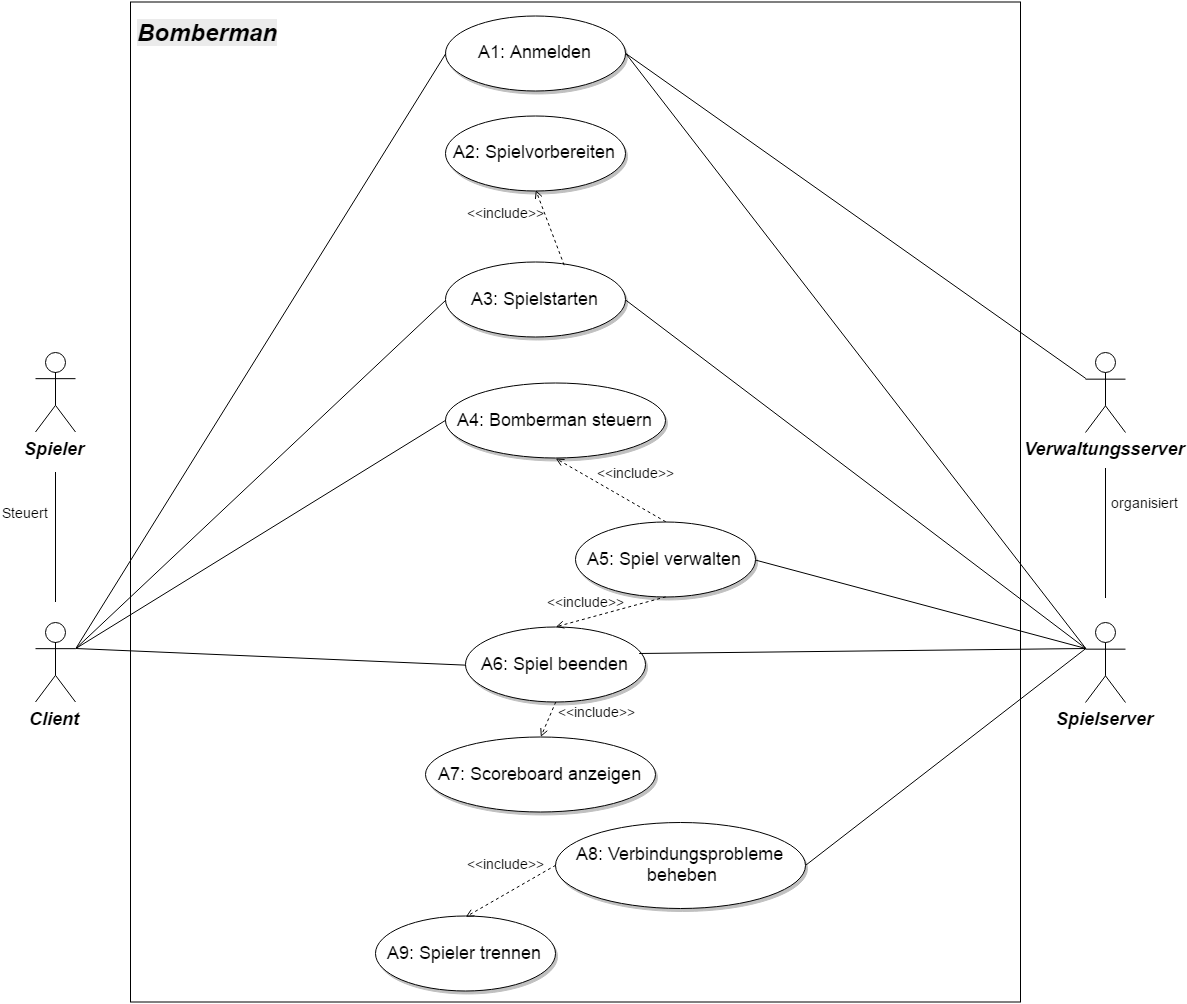

The diagram above was exported from draw.io. Its source (the exported page's mxGraphModel, read from the mxfile embedded in the PNG):
<mxGraphModel dx="2783" dy="3028.5" grid="1" gridSize="10" guides="1" tooltips="1" connect="1" arrows="1" fold="1" page="1" pageScale="1.5" pageWidth="826" pageHeight="1169" math="0" shadow="0">
  <root>
    <mxCell id="0" style=";html=1;" />
    <mxCell id="1" style=";html=1;" parent="0" />
    <mxCell id="5152e380d12fb8e5-140" value="" style="whiteSpace=wrap;html=1;" vertex="1" parent="1">
      <mxGeometry x="175" y="-1730" width="890" height="1000" as="geometry" />
    </mxCell>
    <mxCell id="90" value="Spieler&lt;div&gt;&lt;br&gt;&lt;/div&gt;" style="shape=umlActor;verticalLabelPosition=bottom;verticalAlign=top;fillColor=#FFFFFF;strokeColor=#000000;fontStyle=3;fontSize=18;fontFamily=Helvetica;strokeWidth=1;html=1;gradientColor=none;" vertex="1" parent="1">
      <mxGeometry x="80" y="-1380" width="40" height="80" as="geometry" />
    </mxCell>
    <mxCell id="91" value="Client&lt;div&gt;&lt;br&gt;&lt;/div&gt;" style="shape=umlActor;verticalLabelPosition=bottom;verticalAlign=top;fillColor=#FFFFFF;strokeColor=#000000;fontStyle=3;fontSize=18;fontFamily=Helvetica;strokeWidth=1;html=1;gradientColor=none;" vertex="1" parent="1">
      <mxGeometry x="80" y="-1110" width="40" height="80" as="geometry" />
    </mxCell>
    <mxCell id="92" value="&lt;div&gt;Spielserver&lt;/div&gt;" style="shape=umlActor;verticalLabelPosition=bottom;verticalAlign=top;fillColor=#FFFFFF;strokeColor=#000000;fontStyle=3;fontSize=18;fontFamily=Helvetica;strokeWidth=1;html=1;gradientColor=none;" vertex="1" parent="1">
      <mxGeometry x="1130" y="-1109.5" width="40" height="80" as="geometry" />
    </mxCell>
    <mxCell id="121" value="&lt;font style=&quot;font-size: 18px&quot;&gt;A1: Anmelden&lt;/font&gt;" style="shape=mxgraph.flowchart.on-page_reference;fillColor=#FFFFFF;strokeColor=#000000;strokeWidth=1;shadow=1;gradientColor=none;html=1;" vertex="1" parent="1">
      <mxGeometry x="490" y="-1716.5" width="180" height="75" as="geometry" />
    </mxCell>
    <mxCell id="122" value="&lt;font style=&quot;font-size: 18px&quot;&gt;A3: Spielstarten&lt;/font&gt;" style="shape=mxgraph.flowchart.on-page_reference;fillColor=#FFFFFF;strokeColor=#000000;strokeWidth=1;shadow=1;gradientColor=none;html=1;" vertex="1" parent="1">
      <mxGeometry x="490" y="-1470" width="180" height="75" as="geometry" />
    </mxCell>
    <mxCell id="123" value="&lt;font style=&quot;font-size: 18px&quot;&gt;A4: Bomberman steuern&lt;/font&gt;" style="shape=mxgraph.flowchart.on-page_reference;fillColor=#FFFFFF;strokeColor=#000000;strokeWidth=1;shadow=1;gradientColor=none;html=1;" vertex="1" parent="1">
      <mxGeometry x="490" y="-1349" width="220" height="75" as="geometry" />
    </mxCell>
    <mxCell id="128" value="&lt;font style=&quot;font-size: 18px&quot;&gt;A8: Verbindungsprobleme&lt;br&gt;&amp;nbsp;beheben&lt;/font&gt;" style="shape=mxgraph.flowchart.on-page_reference;fillColor=#FFFFFF;strokeColor=#000000;strokeWidth=1;shadow=1;gradientColor=none;html=1;" vertex="1" parent="1">
      <mxGeometry x="600" y="-910" width="250" height="86" as="geometry" />
    </mxCell>
    <mxCell id="129" value="&lt;font style=&quot;font-size: 18px&quot;&gt;A7: Scoreboard anzeigen&lt;/font&gt;" style="shape=mxgraph.flowchart.on-page_reference;fillColor=#FFFFFF;strokeColor=#000000;strokeWidth=1;shadow=1;gradientColor=none;html=1;" vertex="1" parent="1">
      <mxGeometry x="470" y="-995" width="230" height="75" as="geometry" />
    </mxCell>
    <mxCell id="130" value="&lt;font style=&quot;font-size: 18px&quot;&gt;A6: Spiel beenden&lt;/font&gt;" style="shape=mxgraph.flowchart.on-page_reference;fillColor=#FFFFFF;strokeColor=#000000;strokeWidth=1;shadow=1;gradientColor=none;html=1;" vertex="1" parent="1">
      <mxGeometry x="510" y="-1105" width="180" height="75" as="geometry" />
    </mxCell>
    <mxCell id="132" value="&lt;font style=&quot;font-size: 18px&quot;&gt;A5: Spiel verwalten&lt;/font&gt;" style="shape=mxgraph.flowchart.on-page_reference;fillColor=#FFFFFF;strokeColor=#000000;strokeWidth=1;shadow=1;gradientColor=none;html=1;" vertex="1" parent="1">
      <mxGeometry x="620" y="-1209.5" width="180" height="75" as="geometry" />
    </mxCell>
    <mxCell id="344719454bc77caf-172" value="&lt;font style=&quot;font-size: 14px&quot;&gt;Steuert&lt;/font&gt;" style="endArrow=none;html=1;" edge="1" parent="1">
      <mxGeometry x="0.3846" y="30" width="50" height="50" relative="1" as="geometry">
        <mxPoint x="100" y="-1130" as="sourcePoint" />
        <mxPoint x="100" y="-1260" as="targetPoint" />
        <Array as="points" />
        <mxPoint as="offset" />
      </mxGeometry>
    </mxCell>
    <mxCell id="344719454bc77caf-175" value="" style="endArrow=none;html=1;entryX=0;entryY=0.5;entryPerimeter=0;exitX=1;exitY=0.3333333333333333;exitPerimeter=0;" edge="1" parent="1" source="91" target="121">
      <mxGeometry x="130" y="-1425" width="50" height="50" as="geometry">
        <mxPoint x="140" y="-1110" as="sourcePoint" />
        <mxPoint x="340" y="-1425" as="targetPoint" />
      </mxGeometry>
    </mxCell>
    <mxCell id="344719454bc77caf-176" value="" style="endArrow=none;html=1;entryX=0;entryY=0.5;entryPerimeter=0;exitX=1;exitY=0.3333333333333333;exitPerimeter=0;" edge="1" parent="1" source="91" target="122">
      <mxGeometry x="140" y="-1415" width="50" height="50" as="geometry">
        <mxPoint x="140" y="-1090" as="sourcePoint" />
        <mxPoint x="350" y="-1415" as="targetPoint" />
      </mxGeometry>
    </mxCell>
    <mxCell id="344719454bc77caf-177" value="" style="endArrow=none;html=1;entryX=0;entryY=0.5;entryPerimeter=0;exitX=1;exitY=0.3333333333333333;exitPerimeter=0;" edge="1" parent="1" source="91" target="123">
      <mxGeometry x="150" y="-1405" width="50" height="50" as="geometry">
        <mxPoint x="150" y="-1080" as="sourcePoint" />
        <mxPoint x="360" y="-1405" as="targetPoint" />
      </mxGeometry>
    </mxCell>
    <mxCell id="344719454bc77caf-178" value="" style="endArrow=none;html=1;exitX=0;exitY=0.3333333333333333;exitPerimeter=0;entryX=1;entryY=0.5;entryPerimeter=0;" edge="1" parent="1" source="92" target="128">
      <mxGeometry width="50" height="50" relative="1" as="geometry">
        <mxPoint x="1010" y="-1305" as="sourcePoint" />
        <mxPoint x="1060" y="-1355" as="targetPoint" />
      </mxGeometry>
    </mxCell>
    <mxCell id="344719454bc77caf-180" value="" style="endArrow=none;html=1;exitX=0;exitY=0.3333333333333333;exitPerimeter=0;entryX=0.961;entryY=0.347;entryPerimeter=0;" edge="1" parent="1" source="92" target="130">
      <mxGeometry x="910" y="-1340" width="50" height="50" as="geometry">
        <mxPoint x="1080" y="-1197" as="sourcePoint" />
        <mxPoint x="910" y="-1340" as="targetPoint" />
      </mxGeometry>
    </mxCell>
    <mxCell id="344719454bc77caf-181" value="" style="endArrow=none;html=1;exitX=0;exitY=0.3333333333333333;exitPerimeter=0;entryX=1;entryY=0.5;entryPerimeter=0;" edge="1" parent="1" source="92" target="132">
      <mxGeometry x="870" y="-1280" width="50" height="50" as="geometry">
        <mxPoint x="1040" y="-1137" as="sourcePoint" />
        <mxPoint x="870" y="-1280" as="targetPoint" />
      </mxGeometry>
    </mxCell>
    <mxCell id="344719454bc77caf-183" value="" style="endArrow=none;html=1;entryX=1;entryY=0.5;entryPerimeter=0;exitX=0;exitY=0.3333333333333333;exitPerimeter=0;" edge="1" parent="1" source="92" target="121">
      <mxGeometry x="140" y="-1415" width="50" height="50" as="geometry">
        <mxPoint x="130" y="-1073" as="sourcePoint" />
        <mxPoint x="500" y="-1527" as="targetPoint" />
      </mxGeometry>
    </mxCell>
    <mxCell id="344719454bc77caf-186" value="" style="endArrow=none;html=1;entryX=0;entryY=0.3333333333333333;entryPerimeter=0;exitX=1;exitY=0.5;exitPerimeter=0;" edge="1" parent="1" source="122" target="92">
      <mxGeometry x="150" y="-1405" width="50" height="50" as="geometry">
        <mxPoint x="140" y="-1063" as="sourcePoint" />
        <mxPoint x="510" y="-1517" as="targetPoint" />
      </mxGeometry>
    </mxCell>
    <mxCell id="344719454bc77caf-198" value="" style="endArrow=none;html=1;entryX=0;entryY=0.5;entryPerimeter=0;exitX=1;exitY=0.3333333333333333;exitPerimeter=0;" edge="1" parent="1" source="91" target="130">
      <mxGeometry x="170" y="-1385" width="50" height="50" as="geometry">
        <mxPoint x="140" y="-1063" as="sourcePoint" />
        <mxPoint x="340" y="-1162" as="targetPoint" />
      </mxGeometry>
    </mxCell>
    <mxCell id="344719454bc77caf-199" value="&lt;font style=&quot;font-size: 18px&quot;&gt;A9: Spieler trennen&lt;/font&gt;" style="shape=mxgraph.flowchart.on-page_reference;fillColor=#FFFFFF;strokeColor=#000000;strokeWidth=1;shadow=1;gradientColor=none;html=1;" vertex="1" parent="1">
      <mxGeometry x="420" y="-815.9705882352941" width="180" height="75" as="geometry" />
    </mxCell>
    <mxCell id="5152e380d12fb8e5-132" value="&lt;font style=&quot;font-size: 18px&quot;&gt;A2: Spielvorbereiten&lt;/font&gt;" style="shape=mxgraph.flowchart.on-page_reference;fillColor=#FFFFFF;strokeColor=#000000;strokeWidth=1;shadow=1;gradientColor=none;html=1;" vertex="1" parent="1">
      <mxGeometry x="490" y="-1616.5" width="180" height="75" as="geometry" />
    </mxCell>
    <mxCell id="5152e380d12fb8e5-135" value="&lt;font style=&quot;font-size: 14px&quot;&gt;&amp;lt;&amp;lt;include&amp;gt;&amp;gt;&lt;/font&gt;" style="edgeStyle=none;html=1;endArrow=open;verticalAlign=bottom;dashed=1;labelBackgroundColor=none;exitX=0.5;exitY=1;exitPerimeter=0;entryX=0.5;entryY=0;entryPerimeter=0;" edge="1" parent="1" source="130" target="129">
      <mxGeometry x="-0.8701" y="45" width="160" relative="1" as="geometry">
        <mxPoint x="360" y="-1025" as="sourcePoint" />
        <mxPoint x="520" y="-1025" as="targetPoint" />
        <mxPoint as="offset" />
      </mxGeometry>
    </mxCell>
    <mxCell id="5152e380d12fb8e5-136" value="&lt;font style=&quot;font-size: 14px&quot;&gt;&amp;lt;&amp;lt;include&amp;gt;&amp;gt;&lt;/font&gt;" style="edgeStyle=none;html=1;endArrow=open;verticalAlign=bottom;dashed=1;labelBackgroundColor=none;exitX=0;exitY=0.5;exitPerimeter=0;entryX=0.5;entryY=0;entryPerimeter=0;" edge="1" parent="1" source="128" target="344719454bc77caf-199">
      <mxGeometry width="160" as="geometry">
        <mxPoint x="539.6666666666667" y="-634.8333333333333" as="sourcePoint" />
        <mxPoint x="537.9411764705883" y="-817.0294117647059" as="targetPoint" />
        <mxPoint x="-5" y="-18" as="offset" />
      </mxGeometry>
    </mxCell>
    <mxCell id="5152e380d12fb8e5-137" value="&lt;font style=&quot;font-size: 14px&quot;&gt;&amp;lt;&amp;lt;include&amp;gt;&amp;gt;&lt;/font&gt;" style="edgeStyle=none;html=1;endArrow=open;verticalAlign=bottom;dashed=1;labelBackgroundColor=none;entryX=0.5;entryY=1;entryPerimeter=0;exitX=0.5;exitY=0;exitPerimeter=0;" edge="1" parent="1" source="132" target="123">
      <mxGeometry width="160" as="geometry">
        <mxPoint x="560" y="-1180" as="sourcePoint" />
        <mxPoint x="559.6666666666667" y="-779.8333333333333" as="targetPoint" />
        <mxPoint x="25" y="-8" as="offset" />
      </mxGeometry>
    </mxCell>
    <mxCell id="5152e380d12fb8e5-139" value="&lt;font style=&quot;font-size: 14px&quot;&gt;&amp;lt;&amp;lt;include&amp;gt;&amp;gt;&lt;/font&gt;" style="edgeStyle=none;html=1;endArrow=open;verticalAlign=bottom;dashed=1;labelBackgroundColor=none;exitX=0.655;exitY=0.032;exitPerimeter=0;entryX=0.5;entryY=1;entryPerimeter=0;" edge="1" parent="1" source="122" target="5152e380d12fb8e5-132">
      <mxGeometry width="160" as="geometry">
        <mxPoint x="660.294117647059" y="-1051.735294117647" as="sourcePoint" />
        <mxPoint x="597.9411764705883" y="-1007.0294117647059" as="targetPoint" />
        <mxPoint x="-44" y="-5" as="offset" />
      </mxGeometry>
    </mxCell>
    <mxCell id="63ccecf85dd27e5-132" value="&lt;font style=&quot;font-size: 14px&quot;&gt;&amp;lt;&amp;lt;include&amp;gt;&amp;gt;&lt;/font&gt;" style="edgeStyle=none;html=1;endArrow=open;verticalAlign=bottom;dashed=1;labelBackgroundColor=none;exitX=0.5;exitY=1;exitPerimeter=0;entryX=0.5;entryY=0;entryPerimeter=0;" edge="1" parent="1" source="132" target="130">
      <mxGeometry width="160" as="geometry">
        <mxPoint x="610" y="-1019.5" as="sourcePoint" />
        <mxPoint x="570" y="-984.5" as="targetPoint" />
        <mxPoint x="-25" as="offset" />
      </mxGeometry>
    </mxCell>
    <mxCell id="63ccecf85dd27e5-133" value="Verwaltungsserver" style="shape=umlActor;verticalLabelPosition=bottom;verticalAlign=top;fillColor=#FFFFFF;strokeColor=#000000;fontStyle=3;fontSize=18;fontFamily=Helvetica;strokeWidth=1;html=1;gradientColor=none;" vertex="1" parent="1">
      <mxGeometry x="1130" y="-1379.5" width="40" height="80" as="geometry" />
    </mxCell>
    <mxCell id="63ccecf85dd27e5-141" value="" style="endArrow=none;html=1;entryX=1;entryY=0.5;entryPerimeter=0;exitX=0;exitY=0.3333333333333333;exitPerimeter=0;" edge="1" parent="1" source="63ccecf85dd27e5-133" target="121">
      <mxGeometry x="150" y="-1405" width="50" height="50" as="geometry">
        <mxPoint x="1130" y="-1072.5" as="sourcePoint" />
        <mxPoint x="680" y="-1668.5" as="targetPoint" />
      </mxGeometry>
    </mxCell>
    <mxCell id="63ccecf85dd27e5-143" value="&lt;b style=&quot;color: rgb(0, 0, 0); font-family: Helvetica; font-size: 24px; font-style: normal; font-variant-ligatures: normal; font-variant-caps: normal; letter-spacing: normal; orphans: 2; text-align: left; text-indent: 0px; text-transform: none; white-space: nowrap; widows: 2; word-spacing: 0px; -webkit-text-stroke-width: 0px; background-color: rgb(235, 235, 235);&quot;&gt;&lt;i&gt;Bomberman&lt;/i&gt;&lt;/b&gt;" style="text;html=1;" vertex="1" parent="1">
      <mxGeometry x="180" y="-1720" width="170" height="30" as="geometry" />
    </mxCell>
    <mxCell id="50c42ebde2ca69df-132" value="&lt;font style=&quot;font-size: 14px&quot;&gt;organisiert&lt;/font&gt;" style="endArrow=none;html=1;" edge="1" parent="1">
      <mxGeometry width="50" height="50" as="geometry">
        <mxPoint x="1150" y="-1134" as="sourcePoint" />
        <mxPoint x="1150" y="-1264" as="targetPoint" />
        <Array as="points" />
        <mxPoint x="40" y="-31" as="offset" />
      </mxGeometry>
    </mxCell>
  </root>
</mxGraphModel>